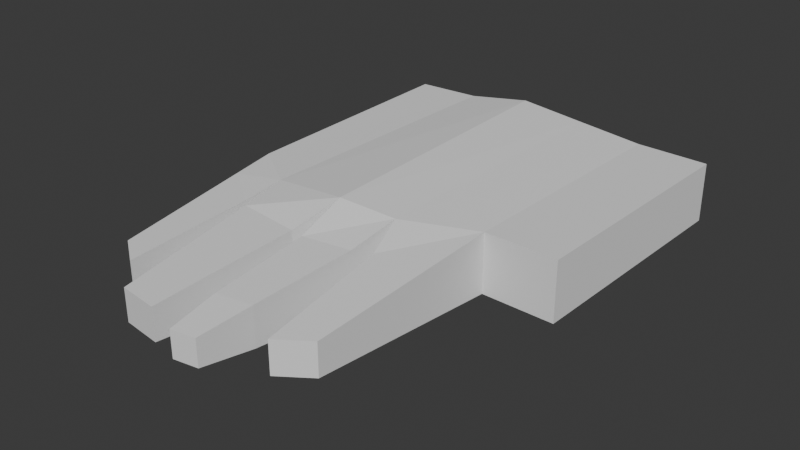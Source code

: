 # Source: makingMoster.blend  (saved by Blender 5.1.30; exported with 4.5.12 LTS)
import bpy
from mathutils import Matrix  # noqa: F401  (used for matrix-valued properties, if any)

bpy.ops.wm.read_factory_settings(use_empty=True)
scene = bpy.context.scene
scene.name = 'Scene'

# ---- collections
col_collection = bpy.data.collections.new('Collection'); scene.collection.children.link(col_collection)

# ---- world
world_world = bpy.data.worlds.new('World'); scene.world = world_world
world_world.use_nodes = True; world_world.node_tree.nodes.clear()
_N = world_world.node_tree.nodes; _L = world_world.node_tree.links
n0 = _N.new('ShaderNodeOutputWorld'); n0.name = 'World Output'; n0.location = (200, 100)
n1 = _N.new('ShaderNodeBackground'); n1.name = 'Background'; n1.location = (-200, 100)
n1.inputs[0].default_value = (0.05088, 0.05088, 0.05088, 1.0)
_L.new(n1.outputs[0], n0.inputs[0])
n0.is_active_output = True
world_world.color = (0.05088, 0.05088, 0.05088)
world_world.sun_shadow_jitter_overblur = 0.0

# ---- meshes
me_cube_001 = bpy.data.meshes.new('Cube.001')
me_cube_001.from_pydata([(-0.9548, -0.8566, -0.2223), (-0.9548, -0.8566, 0.2223), (-1.0, 1.0, -0.2223), (-1.0, 1.0, 0.2223), (0.9548, -0.8566, -0.2223), (0.9548, -0.8566, 0.2223), (1.0, 1.0, -0.2223), (1.0, 1.0, 0.2223), (0.5, 1.0, -0.2223), (0.0, 1.0, -0.2223), (-0.5, 1.0, -0.2223), (-0.5, 1.0, 0.2373), (0.0, 1.0, 0.3189), (0.5, 1.0, 0.27), (-0.5452, -1.143, -0.2223), (0.06739, -1.21, -0.2223), (0.4728, -1.143, -0.2223), (0.4728, -1.143, 0.27), (0.06739, -1.21, 0.3189), (-0.5452, -1.143, 0.2373), (-0.8211, -2.23, -0.1201), (-0.8211, -2.23, 0.1201), (-0.5997, -2.385, 0.1201), (-0.5997, -2.385, -0.1201), (-0.3651, -2.612, -0.1201), (-0.07049, -2.649, -0.1201), (-0.07049, -2.649, 0.1201), (-0.3651, -2.612, 0.1201), (0.1649, -2.715, -0.09936), (0.3461, -2.685, -0.09936), (0.3461, -2.685, 0.09936), (0.1649, -2.715, 0.09936), (0.9018, -2.307, 0.1201), (0.9018, -2.307, -0.1201), (0.6805, -2.462, -0.1201), (0.6805, -2.462, 0.1201), (-0.9214, -1.2, -0.1967), (-0.8879, -1.543, -0.1712), (-0.8545, -1.887, -0.1457), (-0.8545, -1.887, 0.1457), (-0.8879, -1.543, 0.1712), (-0.9214, -1.2, 0.1967), (-0.5588, -1.454, 0.1967), (-0.5725, -1.764, 0.1712), (-0.5861, -2.075, 0.1457), (-0.5861, -2.075, -0.1457), (-0.5725, -1.764, -0.1712), (-0.5588, -1.454, -0.1967), (-0.5002, -1.511, 0.1967), (-0.4552, -1.878, 0.1712), (-0.4102, -2.245, 0.1457), (-0.05287, -2.289, 0.1457), (-0.03525, -1.929, 0.1712), (-0.01762, -1.57, 0.1967), (-0.5002, -1.511, -0.1967), (-0.4552, -1.878, -0.1712), (-0.4102, -2.245, -0.1457), (-0.01762, -1.57, -0.1967), (-0.03525, -1.929, -0.1712), (-0.05287, -2.289, -0.1457), (0.4458, -1.528, 0.1967), (0.4189, -1.913, 0.1712), (0.392, -2.297, 0.1457), (0.392, -2.297, -0.1457), (0.4189, -1.913, -0.1712), (0.4458, -1.528, -0.1967), (0.08702, -1.587, 0.1967), (0.1067, -1.964, 0.1712), (0.1263, -2.341, 0.1457), (0.1263, -2.341, -0.1457), (0.1067, -1.964, -0.1712), (0.08702, -1.587, -0.1967), (0.9415, -1.219, -0.1967), (0.9283, -1.582, -0.1712), (0.9151, -1.945, -0.1457), (0.6467, -2.133, -0.1457), (0.6128, -1.803, -0.1712), (0.579, -1.473, -0.1967), (0.579, -1.473, 0.1967), (0.6128, -1.803, 0.1712), (0.6467, -2.133, 0.1457), (0.9151, -1.945, 0.1457), (0.9283, -1.582, 0.1712), (0.9415, -1.219, 0.1967), (1.546, 0.9867, 0.2223), (1.546, 0.9867, -0.2223), (1.501, -0.8699, -0.2223), (1.501, -0.8699, 0.2223)], [], [(0, 1, 3, 2), (8, 13, 7, 6), (7, 5, 87, 84), (39, 38, 20, 21), (8, 6, 4, 16), (11, 3, 1, 19), (7, 13, 17, 5), (13, 12, 18, 17), (12, 11, 19, 18), (2, 10, 14, 0), (10, 9, 15, 14), (9, 8, 16, 15), (75, 74, 33, 34), (63, 62, 30, 29), (51, 50, 27, 26), (2, 3, 11, 10), (10, 11, 12, 9), (9, 12, 13, 8), (23, 22, 21, 20), (45, 44, 22, 23), (44, 39, 21, 22), (38, 45, 23, 20), (25, 26, 27, 24), (50, 56, 24, 27), (56, 59, 25, 24), (59, 51, 26, 25), (29, 30, 31, 28), (62, 68, 31, 30), (69, 63, 29, 28), (68, 69, 28, 31), (33, 32, 35, 34), (81, 80, 35, 32), (80, 75, 34, 35), (74, 81, 32, 33), (0, 14, 47, 36), (36, 47, 46, 37), (37, 46, 45, 38), (19, 1, 41, 42), (42, 41, 40, 43), (43, 40, 39, 44), (14, 19, 42, 47), (47, 42, 43, 46), (46, 43, 44, 45), (1, 0, 36, 41), (41, 36, 37, 40), (40, 37, 38, 39), (15, 18, 53, 57), (57, 53, 52, 58), (58, 52, 51, 59), (14, 15, 57, 54), (54, 57, 58, 55), (55, 58, 59, 56), (19, 14, 54, 48), (48, 54, 55, 49), (49, 55, 56, 50), (18, 19, 48, 53), (53, 48, 49, 52), (52, 49, 50, 51), (18, 15, 71, 66), (66, 71, 70, 67), (67, 70, 69, 68), (15, 16, 65, 71), (71, 65, 64, 70), (70, 64, 63, 69), (17, 18, 66, 60), (60, 66, 67, 61), (61, 67, 68, 62), (16, 17, 60, 65), (65, 60, 61, 64), (64, 61, 62, 63), (4, 5, 83, 72), (72, 83, 82, 73), (73, 82, 81, 74), (17, 16, 77, 78), (78, 77, 76, 79), (79, 76, 75, 80), (5, 17, 78, 83), (83, 78, 79, 82), (82, 79, 80, 81), (16, 4, 72, 77), (77, 72, 73, 76), (76, 73, 74, 75), (85, 84, 87, 86), (6, 7, 84, 85), (5, 4, 86, 87), (4, 6, 85, 86)])
_uv = me_cube_001.uv_layers.new(name='UVMap')
_uv.uv.foreach_set('vector', [0.375, 0.0, 0.625, 0.0, 0.625, 0.25, 0.375, 0.25, 0.375, 0.4375, 0.625, 0.4375, 0.625, 0.5, 0.375, 0.5, 0.625, 0.5, 0.625, 0.75, 0.625, 0.75, 0.625, 0.5, 0.625, 0.0, 0.375, 0.0, 0.375, 0.0, 0.625, 0.0, 0.3125, 0.5, 0.375, 0.5, 0.375, 0.75, 0.3125, 0.75, 0.8125, 0.5, 0.875, 0.5, 0.875, 0.75, 0.8125, 0.75, 0.625, 0.5, 0.6875, 0.5, 0.6875, 0.75, 0.625, 0.75, 0.6875, 0.5, 0.75, 0.5, 0.75, 0.75, 0.6875, 0.75, 0.75, 0.5, 0.8125, 0.5, 0.8125, 0.75, 0.75, 0.75, 0.125, 0.5, 0.1875, 0.5, 0.1875, 0.75, 0.125, 0.75, 0.1875, 0.5, 0.25, 0.5, 0.25, 0.75, 0.1875, 0.75, 0.25, 0.5, 0.3125, 0.5, 0.3125, 0.75, 0.25, 0.75, 0.3125, 0.75, 0.375, 0.75, 0.375, 0.75, 0.3125, 0.75, 0.375, 0.8125, 0.625, 0.8125, 0.625, 0.8125, 0.375, 0.8125, 0.75, 0.75, 0.8125, 0.75, 0.8125, 0.75, 0.75, 0.75, 0.375, 0.25, 0.625, 0.25, 0.625, 0.3125, 0.375, 0.3125, 0.375, 0.3125, 0.625, 0.3125, 0.625, 0.375, 0.375, 0.375, 0.375, 0.375, 0.625, 0.375, 0.625, 0.4375, 0.375, 0.4375, 0.375, 0.9375, 0.625, 0.9375, 0.625, 1.0, 0.375, 1.0, 0.375, 0.9375, 0.625, 0.9375, 0.625, 0.9375, 0.375, 0.9375, 0.8125, 0.75, 0.875, 0.75, 0.875, 0.75, 0.8125, 0.75, 0.125, 0.75, 0.1875, 0.75, 0.1875, 0.75, 0.125, 0.75, 0.375, 0.875, 0.625, 0.875, 0.625, 0.9375, 0.375, 0.9375, 0.625, 0.9375, 0.375, 0.9375, 0.375, 0.9375, 0.625, 0.9375, 0.1875, 0.75, 0.25, 0.75, 0.25, 0.75, 0.1875, 0.75, 0.375, 0.875, 0.625, 0.875, 0.625, 0.875, 0.375, 0.875, 0.375, 0.8125, 0.625, 0.8125, 0.625, 0.875, 0.375, 0.875, 0.6875, 0.75, 0.75, 0.75, 0.75, 0.75, 0.6875, 0.75, 0.25, 0.75, 0.3125, 0.75, 0.3125, 0.75, 0.25, 0.75, 0.625, 0.875, 0.375, 0.875, 0.375, 0.875, 0.625, 0.875, 0.375, 0.75, 0.625, 0.75, 0.625, 0.8125, 0.375, 0.8125, 0.625, 0.75, 0.6875, 0.75, 0.6875, 0.75, 0.625, 0.75, 0.625, 0.8125, 0.375, 0.8125, 0.375, 0.8125, 0.625, 0.8125, 0.375, 0.75, 0.625, 0.75, 0.625, 0.75, 0.375, 0.75, 0.125, 0.75, 0.1875, 0.75, 0.1875, 0.75, 0.125, 0.75, 0.125, 0.75, 0.1875, 0.75, 0.1875, 0.75, 0.125, 0.75, 0.125, 0.75, 0.1875, 0.75, 0.1875, 0.75, 0.125, 0.75, 0.8125, 0.75, 0.875, 0.75, 0.875, 0.75, 0.8125, 0.75, 0.8125, 0.75, 0.875, 0.75, 0.875, 0.75, 0.8125, 0.75, 0.8125, 0.75, 0.875, 0.75, 0.875, 0.75, 0.8125, 0.75, 0.375, 0.9375, 0.625, 0.9375, 0.625, 0.9375, 0.375, 0.9375, 0.375, 0.9375, 0.625, 0.9375, 0.625, 0.9375, 0.375, 0.9375, 0.375, 0.9375, 0.625, 0.9375, 0.625, 0.9375, 0.375, 0.9375, 0.625, 0.0, 0.375, 0.0, 0.375, 0.0, 0.625, 0.0, 0.625, 0.0, 0.375, 0.0, 0.375, 0.0, 0.625, 0.0, 0.625, 0.0, 0.375, 0.0, 0.375, 0.0, 0.625, 0.0, 0.375, 0.875, 0.625, 0.875, 0.625, 0.875, 0.375, 0.875, 0.375, 0.875, 0.625, 0.875, 0.625, 0.875, 0.375, 0.875, 0.375, 0.875, 0.625, 0.875, 0.625, 0.875, 0.375, 0.875, 0.1875, 0.75, 0.25, 0.75, 0.25, 0.75, 0.1875, 0.75, 0.1875, 0.75, 0.25, 0.75, 0.25, 0.75, 0.1875, 0.75, 0.1875, 0.75, 0.25, 0.75, 0.25, 0.75, 0.1875, 0.75, 0.625, 0.9375, 0.375, 0.9375, 0.375, 0.9375, 0.625, 0.9375, 0.625, 0.9375, 0.375, 0.9375, 0.375, 0.9375, 0.625, 0.9375, 0.625, 0.9375, 0.375, 0.9375, 0.375, 0.9375, 0.625, 0.9375, 0.75, 0.75, 0.8125, 0.75, 0.8125, 0.75, 0.75, 0.75, 0.75, 0.75, 0.8125, 0.75, 0.8125, 0.75, 0.75, 0.75, 0.75, 0.75, 0.8125, 0.75, 0.8125, 0.75, 0.75, 0.75, 0.625, 0.875, 0.375, 0.875, 0.375, 0.875, 0.625, 0.875, 0.625, 0.875, 0.375, 0.875, 0.375, 0.875, 0.625, 0.875, 0.625, 0.875, 0.375, 0.875, 0.375, 0.875, 0.625, 0.875, 0.25, 0.75, 0.3125, 0.75, 0.3125, 0.75, 0.25, 0.75, 0.25, 0.75, 0.3125, 0.75, 0.3125, 0.75, 0.25, 0.75, 0.25, 0.75, 0.3125, 0.75, 0.3125, 0.75, 0.25, 0.75, 0.6875, 0.75, 0.75, 0.75, 0.75, 0.75, 0.6875, 0.75, 0.6875, 0.75, 0.75, 0.75, 0.75, 0.75, 0.6875, 0.75, 0.6875, 0.75, 0.75, 0.75, 0.75, 0.75, 0.6875, 0.75, 0.375, 0.8125, 0.625, 0.8125, 0.625, 0.8125, 0.375, 0.8125, 0.375, 0.8125, 0.625, 0.8125, 0.625, 0.8125, 0.375, 0.8125, 0.375, 0.8125, 0.625, 0.8125, 0.625, 0.8125, 0.375, 0.8125, 0.375, 0.75, 0.625, 0.75, 0.625, 0.75, 0.375, 0.75, 0.375, 0.75, 0.625, 0.75, 0.625, 0.75, 0.375, 0.75, 0.375, 0.75, 0.625, 0.75, 0.625, 0.75, 0.375, 0.75, 0.625, 0.8125, 0.375, 0.8125, 0.375, 0.8125, 0.625, 0.8125, 0.625, 0.8125, 0.375, 0.8125, 0.375, 0.8125, 0.625, 0.8125, 0.625, 0.8125, 0.375, 0.8125, 0.375, 0.8125, 0.625, 0.8125, 0.625, 0.75, 0.6875, 0.75, 0.6875, 0.75, 0.625, 0.75, 0.625, 0.75, 0.6875, 0.75, 0.6875, 0.75, 0.625, 0.75, 0.625, 0.75, 0.6875, 0.75, 0.6875, 0.75, 0.625, 0.75, 0.3125, 0.75, 0.375, 0.75, 0.375, 0.75, 0.3125, 0.75, 0.3125, 0.75, 0.375, 0.75, 0.375, 0.75, 0.3125, 0.75, 0.3125, 0.75, 0.375, 0.75, 0.375, 0.75, 0.3125, 0.75, 0.375, 0.5, 0.625, 0.5, 0.625, 0.75, 0.375, 0.75, 0.375, 0.5, 0.625, 0.5, 0.625, 0.5, 0.375, 0.5, 0.625, 0.75, 0.375, 0.75, 0.375, 0.75, 0.625, 0.75, 0.375, 0.75, 0.375, 0.5, 0.375, 0.5, 0.375, 0.75])
me_cube_001.update()

# ---- objects
ob_cube = bpy.data.objects.new('Cube', me_cube_001)

# ---- transforms, parenting, visibility, modifiers, constraints
ob_cube.location = (0.0, 0.0, 0.0)

# ---- collection membership
col_collection.objects.link(ob_cube)

# ---- scene / render settings (as saved in the file)
scene.frame_start = 1; scene.frame_end = 250; scene.frame_set(38)
scene.render.engine = 'BLENDER_EEVEE_NEXT'
scene.render.bake_bias = 0.0
scene.render.bake_samples = 0
scene.cycles.sampling_pattern = 'TABULATED_SOBOL'
scene.eevee.use_volume_custom_range = False
bpy.context.view_layer.update()

# ---- added for rendering (the .blend has no active camera and no usable light): camera, sun
cam_auto = bpy.data.cameras.new('AutoCamera')
cam_auto.lens = 50.0
cam_auto.sensor_width = 36.0
cam_auto.clip_end = 1000.0
ob_auto_camera = bpy.data.objects.new('AutoCamera', cam_auto)
scene.collection.objects.link(ob_auto_camera)
ob_auto_camera.location = (4.46983, -5.8935, 3.40572)
ob_auto_camera.rotation_euler = (1.09748, -7.21219e-08, 0.694738)
scene.camera = ob_auto_camera
light_auto_sun = bpy.data.lights.new('AutoSun', 'SUN')
light_auto_sun.energy = 3.0
light_auto_sun.angle = 0.0523599
ob_auto_sun = bpy.data.objects.new('AutoSun', light_auto_sun)
scene.collection.objects.link(ob_auto_sun)
ob_auto_sun.rotation_euler = (0.872665, 0.174533, 0.523599)
bpy.context.view_layer.update()
